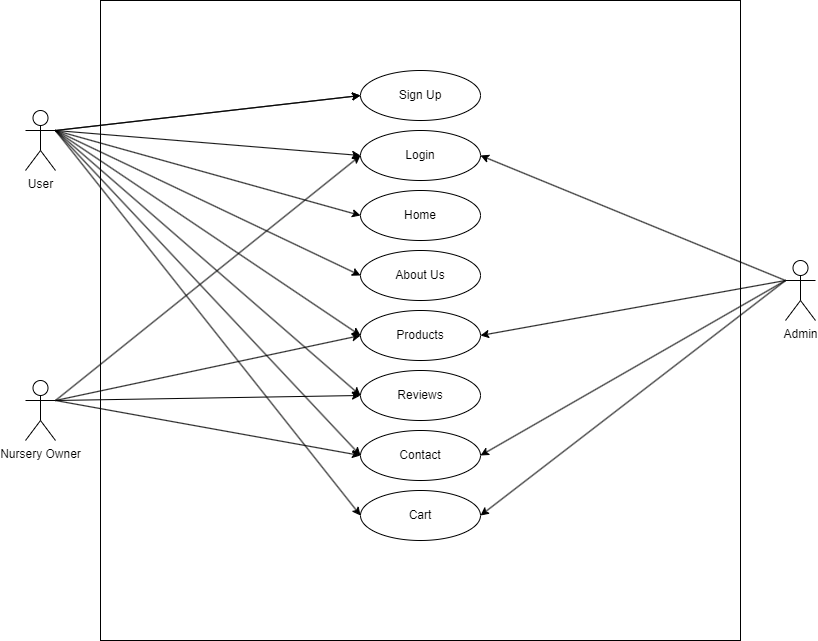

The diagram above was exported from draw.io. Its source (the exported page's mxGraphModel, read from the mxfile embedded in the PNG):
<mxGraphModel dx="1434" dy="760" grid="1" gridSize="10" guides="1" tooltips="1" connect="1" arrows="1" fold="1" page="1" pageScale="1" pageWidth="850" pageHeight="1100" math="0" shadow="0">
  <root>
    <mxCell id="0" />
    <mxCell id="1" parent="0" />
    <mxCell id="CKe81ilaNiQyicfF-6AZ-1" value="" style="whiteSpace=wrap;html=1;aspect=fixed;movable=0;resizable=0;rotatable=0;deletable=0;editable=0;locked=1;connectable=0;" vertex="1" parent="1">
      <mxGeometry x="105" y="60" width="640" height="640" as="geometry" />
    </mxCell>
    <mxCell id="CKe81ilaNiQyicfF-6AZ-2" value="User" style="shape=umlActor;verticalLabelPosition=bottom;verticalAlign=top;html=1;outlineConnect=0;" vertex="1" parent="1">
      <mxGeometry x="30" y="170" width="30" height="60" as="geometry" />
    </mxCell>
    <mxCell id="CKe81ilaNiQyicfF-6AZ-3" value="Admin" style="shape=umlActor;verticalLabelPosition=bottom;verticalAlign=top;html=1;outlineConnect=0;" vertex="1" parent="1">
      <mxGeometry x="790" y="320" width="30" height="60" as="geometry" />
    </mxCell>
    <mxCell id="CKe81ilaNiQyicfF-6AZ-6" value="Sign Up" style="ellipse;whiteSpace=wrap;html=1;" vertex="1" parent="1">
      <mxGeometry x="365" y="130" width="120" height="50" as="geometry" />
    </mxCell>
    <mxCell id="CKe81ilaNiQyicfF-6AZ-7" value="Login" style="ellipse;whiteSpace=wrap;html=1;" vertex="1" parent="1">
      <mxGeometry x="365" y="190" width="120" height="50" as="geometry" />
    </mxCell>
    <mxCell id="CKe81ilaNiQyicfF-6AZ-8" value="Home" style="ellipse;whiteSpace=wrap;html=1;" vertex="1" parent="1">
      <mxGeometry x="365" y="250" width="120" height="50" as="geometry" />
    </mxCell>
    <mxCell id="CKe81ilaNiQyicfF-6AZ-9" value="Reviews" style="ellipse;whiteSpace=wrap;html=1;" vertex="1" parent="1">
      <mxGeometry x="365" y="430" width="120" height="50" as="geometry" />
    </mxCell>
    <mxCell id="CKe81ilaNiQyicfF-6AZ-10" value="About Us" style="ellipse;whiteSpace=wrap;html=1;" vertex="1" parent="1">
      <mxGeometry x="365" y="310" width="120" height="50" as="geometry" />
    </mxCell>
    <mxCell id="CKe81ilaNiQyicfF-6AZ-11" value="Products" style="ellipse;whiteSpace=wrap;html=1;" vertex="1" parent="1">
      <mxGeometry x="365" y="370" width="120" height="50" as="geometry" />
    </mxCell>
    <mxCell id="CKe81ilaNiQyicfF-6AZ-12" value="Contact" style="ellipse;whiteSpace=wrap;html=1;" vertex="1" parent="1">
      <mxGeometry x="365" y="490" width="120" height="50" as="geometry" />
    </mxCell>
    <mxCell id="CKe81ilaNiQyicfF-6AZ-13" value="Cart" style="ellipse;whiteSpace=wrap;html=1;" vertex="1" parent="1">
      <mxGeometry x="365" y="550" width="120" height="50" as="geometry" />
    </mxCell>
    <mxCell id="CKe81ilaNiQyicfF-6AZ-14" value="" style="endArrow=classic;html=1;rounded=0;exitX=1;exitY=0.3333333333333333;exitDx=0;exitDy=0;exitPerimeter=0;entryX=0;entryY=0.5;entryDx=0;entryDy=0;" edge="1" parent="1" source="CKe81ilaNiQyicfF-6AZ-2" target="CKe81ilaNiQyicfF-6AZ-6">
      <mxGeometry width="50" height="50" relative="1" as="geometry">
        <mxPoint x="190" y="330" as="sourcePoint" />
        <mxPoint x="240" y="280" as="targetPoint" />
      </mxGeometry>
    </mxCell>
    <mxCell id="CKe81ilaNiQyicfF-6AZ-15" value="" style="endArrow=classic;html=1;rounded=0;exitX=1;exitY=0.3333333333333333;exitDx=0;exitDy=0;exitPerimeter=0;entryX=0;entryY=0.5;entryDx=0;entryDy=0;" edge="1" parent="1" source="CKe81ilaNiQyicfF-6AZ-2" target="CKe81ilaNiQyicfF-6AZ-6">
      <mxGeometry width="50" height="50" relative="1" as="geometry">
        <mxPoint x="200" y="340" as="sourcePoint" />
        <mxPoint x="250" y="290" as="targetPoint" />
      </mxGeometry>
    </mxCell>
    <mxCell id="CKe81ilaNiQyicfF-6AZ-16" value="" style="endArrow=classic;html=1;rounded=0;exitX=1;exitY=0.3333333333333333;exitDx=0;exitDy=0;exitPerimeter=0;entryX=0;entryY=0.5;entryDx=0;entryDy=0;" edge="1" parent="1" source="CKe81ilaNiQyicfF-6AZ-2" target="CKe81ilaNiQyicfF-6AZ-7">
      <mxGeometry width="50" height="50" relative="1" as="geometry">
        <mxPoint x="210" y="350" as="sourcePoint" />
        <mxPoint x="260" y="300" as="targetPoint" />
      </mxGeometry>
    </mxCell>
    <mxCell id="CKe81ilaNiQyicfF-6AZ-17" value="" style="endArrow=classic;html=1;rounded=0;exitX=1;exitY=0.3333333333333333;exitDx=0;exitDy=0;exitPerimeter=0;entryX=0;entryY=0.5;entryDx=0;entryDy=0;" edge="1" parent="1" source="CKe81ilaNiQyicfF-6AZ-2" target="CKe81ilaNiQyicfF-6AZ-8">
      <mxGeometry width="50" height="50" relative="1" as="geometry">
        <mxPoint x="220" y="360" as="sourcePoint" />
        <mxPoint x="270" y="310" as="targetPoint" />
      </mxGeometry>
    </mxCell>
    <mxCell id="CKe81ilaNiQyicfF-6AZ-18" value="" style="endArrow=classic;html=1;rounded=0;entryX=0;entryY=0.5;entryDx=0;entryDy=0;exitX=1;exitY=0.3333333333333333;exitDx=0;exitDy=0;exitPerimeter=0;" edge="1" parent="1" source="CKe81ilaNiQyicfF-6AZ-2" target="CKe81ilaNiQyicfF-6AZ-10">
      <mxGeometry width="50" height="50" relative="1" as="geometry">
        <mxPoint x="230" y="370" as="sourcePoint" />
        <mxPoint x="280" y="320" as="targetPoint" />
      </mxGeometry>
    </mxCell>
    <mxCell id="CKe81ilaNiQyicfF-6AZ-19" value="" style="endArrow=classic;html=1;rounded=0;exitX=1;exitY=0.3333333333333333;exitDx=0;exitDy=0;exitPerimeter=0;entryX=0;entryY=0.5;entryDx=0;entryDy=0;" edge="1" parent="1" source="CKe81ilaNiQyicfF-6AZ-2" target="CKe81ilaNiQyicfF-6AZ-11">
      <mxGeometry width="50" height="50" relative="1" as="geometry">
        <mxPoint x="240" y="380" as="sourcePoint" />
        <mxPoint x="290" y="330" as="targetPoint" />
      </mxGeometry>
    </mxCell>
    <mxCell id="CKe81ilaNiQyicfF-6AZ-20" value="" style="endArrow=classic;html=1;rounded=0;exitX=1;exitY=0.3333333333333333;exitDx=0;exitDy=0;exitPerimeter=0;entryX=0;entryY=0.5;entryDx=0;entryDy=0;" edge="1" parent="1" source="CKe81ilaNiQyicfF-6AZ-2" target="CKe81ilaNiQyicfF-6AZ-9">
      <mxGeometry width="50" height="50" relative="1" as="geometry">
        <mxPoint x="250" y="390" as="sourcePoint" />
        <mxPoint x="300" y="340" as="targetPoint" />
      </mxGeometry>
    </mxCell>
    <mxCell id="CKe81ilaNiQyicfF-6AZ-21" value="" style="endArrow=classic;html=1;rounded=0;exitX=1;exitY=0.3333333333333333;exitDx=0;exitDy=0;exitPerimeter=0;entryX=0;entryY=0.5;entryDx=0;entryDy=0;" edge="1" parent="1" source="CKe81ilaNiQyicfF-6AZ-2" target="CKe81ilaNiQyicfF-6AZ-12">
      <mxGeometry width="50" height="50" relative="1" as="geometry">
        <mxPoint x="260" y="400" as="sourcePoint" />
        <mxPoint x="310" y="350" as="targetPoint" />
      </mxGeometry>
    </mxCell>
    <mxCell id="CKe81ilaNiQyicfF-6AZ-22" value="" style="endArrow=classic;html=1;rounded=0;exitX=1;exitY=0.3333333333333333;exitDx=0;exitDy=0;exitPerimeter=0;entryX=0;entryY=0.5;entryDx=0;entryDy=0;" edge="1" parent="1" source="CKe81ilaNiQyicfF-6AZ-2" target="CKe81ilaNiQyicfF-6AZ-13">
      <mxGeometry width="50" height="50" relative="1" as="geometry">
        <mxPoint x="160" y="550" as="sourcePoint" />
        <mxPoint x="210" y="500" as="targetPoint" />
      </mxGeometry>
    </mxCell>
    <mxCell id="CKe81ilaNiQyicfF-6AZ-23" value="" style="endArrow=classic;html=1;rounded=0;entryX=1;entryY=0.5;entryDx=0;entryDy=0;exitX=0;exitY=0.3333333333333333;exitDx=0;exitDy=0;exitPerimeter=0;" edge="1" parent="1" source="CKe81ilaNiQyicfF-6AZ-3" target="CKe81ilaNiQyicfF-6AZ-7">
      <mxGeometry width="50" height="50" relative="1" as="geometry">
        <mxPoint x="550" y="450" as="sourcePoint" />
        <mxPoint x="600" y="400" as="targetPoint" />
      </mxGeometry>
    </mxCell>
    <mxCell id="CKe81ilaNiQyicfF-6AZ-26" value="Nursery Owner" style="shape=umlActor;verticalLabelPosition=bottom;verticalAlign=top;html=1;outlineConnect=0;" vertex="1" parent="1">
      <mxGeometry x="30" y="440" width="30" height="60" as="geometry" />
    </mxCell>
    <mxCell id="CKe81ilaNiQyicfF-6AZ-27" value="" style="endArrow=classic;html=1;rounded=0;exitX=1;exitY=0.3333333333333333;exitDx=0;exitDy=0;exitPerimeter=0;entryX=0;entryY=0.5;entryDx=0;entryDy=0;" edge="1" parent="1" source="CKe81ilaNiQyicfF-6AZ-26" target="CKe81ilaNiQyicfF-6AZ-7">
      <mxGeometry width="50" height="50" relative="1" as="geometry">
        <mxPoint x="130" y="510" as="sourcePoint" />
        <mxPoint x="180" y="460" as="targetPoint" />
      </mxGeometry>
    </mxCell>
    <mxCell id="CKe81ilaNiQyicfF-6AZ-30" value="" style="endArrow=classic;html=1;rounded=0;exitX=1;exitY=0.3333333333333333;exitDx=0;exitDy=0;exitPerimeter=0;entryX=0;entryY=0.5;entryDx=0;entryDy=0;" edge="1" parent="1" source="CKe81ilaNiQyicfF-6AZ-26" target="CKe81ilaNiQyicfF-6AZ-11">
      <mxGeometry width="50" height="50" relative="1" as="geometry">
        <mxPoint x="160" y="550" as="sourcePoint" />
        <mxPoint x="210" y="500" as="targetPoint" />
      </mxGeometry>
    </mxCell>
    <mxCell id="CKe81ilaNiQyicfF-6AZ-31" value="" style="endArrow=classic;html=1;rounded=0;exitX=1;exitY=0.3333333333333333;exitDx=0;exitDy=0;exitPerimeter=0;entryX=0;entryY=0.5;entryDx=0;entryDy=0;" edge="1" parent="1" source="CKe81ilaNiQyicfF-6AZ-26" target="CKe81ilaNiQyicfF-6AZ-9">
      <mxGeometry width="50" height="50" relative="1" as="geometry">
        <mxPoint x="150" y="530" as="sourcePoint" />
        <mxPoint x="200" y="480" as="targetPoint" />
      </mxGeometry>
    </mxCell>
    <mxCell id="CKe81ilaNiQyicfF-6AZ-32" value="" style="endArrow=classic;html=1;rounded=0;exitX=1;exitY=0.3333333333333333;exitDx=0;exitDy=0;exitPerimeter=0;entryX=0;entryY=0.5;entryDx=0;entryDy=0;" edge="1" parent="1" source="CKe81ilaNiQyicfF-6AZ-26" target="CKe81ilaNiQyicfF-6AZ-12">
      <mxGeometry width="50" height="50" relative="1" as="geometry">
        <mxPoint x="190" y="590" as="sourcePoint" />
        <mxPoint x="240" y="540" as="targetPoint" />
      </mxGeometry>
    </mxCell>
    <mxCell id="CKe81ilaNiQyicfF-6AZ-33" value="" style="endArrow=classic;html=1;rounded=0;exitX=0;exitY=0.3333333333333333;exitDx=0;exitDy=0;exitPerimeter=0;entryX=1;entryY=0.5;entryDx=0;entryDy=0;" edge="1" parent="1" source="CKe81ilaNiQyicfF-6AZ-3" target="CKe81ilaNiQyicfF-6AZ-12">
      <mxGeometry width="50" height="50" relative="1" as="geometry">
        <mxPoint x="510" y="480" as="sourcePoint" />
        <mxPoint x="560" y="430" as="targetPoint" />
      </mxGeometry>
    </mxCell>
    <mxCell id="CKe81ilaNiQyicfF-6AZ-38" value="" style="endArrow=classic;html=1;rounded=0;entryX=1;entryY=0.5;entryDx=0;entryDy=0;exitX=0;exitY=0.3333333333333333;exitDx=0;exitDy=0;exitPerimeter=0;" edge="1" parent="1" source="CKe81ilaNiQyicfF-6AZ-3" target="CKe81ilaNiQyicfF-6AZ-13">
      <mxGeometry width="50" height="50" relative="1" as="geometry">
        <mxPoint x="630" y="390" as="sourcePoint" />
        <mxPoint x="680" y="340" as="targetPoint" />
      </mxGeometry>
    </mxCell>
    <mxCell id="CKe81ilaNiQyicfF-6AZ-39" value="" style="endArrow=classic;html=1;rounded=0;entryX=1;entryY=0.5;entryDx=0;entryDy=0;exitX=0;exitY=0.3333333333333333;exitDx=0;exitDy=0;exitPerimeter=0;" edge="1" parent="1" source="CKe81ilaNiQyicfF-6AZ-3" target="CKe81ilaNiQyicfF-6AZ-11">
      <mxGeometry width="50" height="50" relative="1" as="geometry">
        <mxPoint x="580" y="390" as="sourcePoint" />
        <mxPoint x="630" y="340" as="targetPoint" />
      </mxGeometry>
    </mxCell>
  </root>
</mxGraphModel>